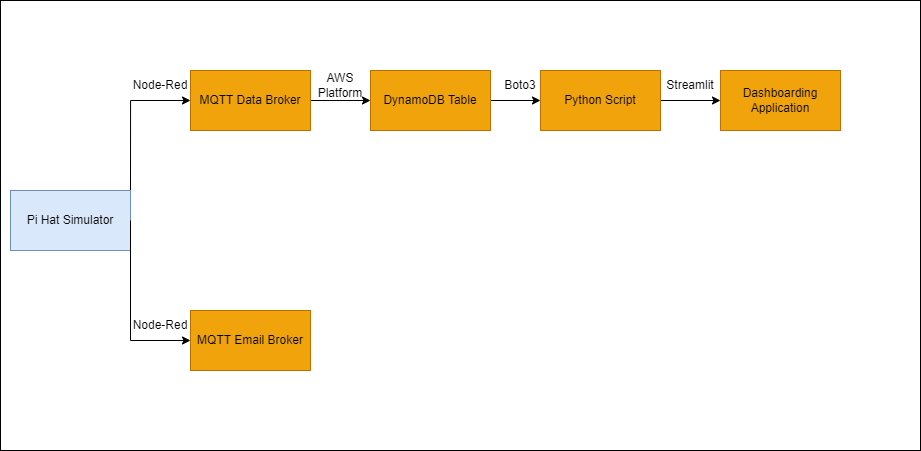

The diagram above was exported from draw.io. Its source (the exported page's mxGraphModel, read from the mxfile embedded in the PNG):
<mxGraphModel dx="1059" dy="584" grid="1" gridSize="10" guides="1" tooltips="1" connect="1" arrows="1" fold="1" page="1" pageScale="1" pageWidth="850" pageHeight="1100" math="0" shadow="0">
  <root>
    <mxCell id="0" />
    <mxCell id="1" parent="0" />
    <mxCell id="9ixu39O5s2mAYxxykHnp-28" value="" style="rounded=0;whiteSpace=wrap;html=1;" vertex="1" parent="1">
      <mxGeometry y="100" width="920" height="450" as="geometry" />
    </mxCell>
    <mxCell id="9ixu39O5s2mAYxxykHnp-3" style="edgeStyle=orthogonalEdgeStyle;rounded=0;orthogonalLoop=1;jettySize=auto;html=1;entryX=0;entryY=0.5;entryDx=0;entryDy=0;" edge="1" parent="1" source="9ixu39O5s2mAYxxykHnp-1" target="9ixu39O5s2mAYxxykHnp-2">
      <mxGeometry relative="1" as="geometry">
        <Array as="points">
          <mxPoint x="130" y="320" />
          <mxPoint x="130" y="200" />
        </Array>
      </mxGeometry>
    </mxCell>
    <mxCell id="9ixu39O5s2mAYxxykHnp-1" value="Pi Hat Simulator" style="rounded=0;whiteSpace=wrap;html=1;fillColor=#dae8fc;strokeColor=#6c8ebf;" vertex="1" parent="1">
      <mxGeometry x="10" y="290" width="120" height="60" as="geometry" />
    </mxCell>
    <mxCell id="9ixu39O5s2mAYxxykHnp-5" style="edgeStyle=orthogonalEdgeStyle;rounded=0;orthogonalLoop=1;jettySize=auto;html=1;entryX=0;entryY=0.5;entryDx=0;entryDy=0;" edge="1" parent="1" source="9ixu39O5s2mAYxxykHnp-2" target="9ixu39O5s2mAYxxykHnp-4">
      <mxGeometry relative="1" as="geometry" />
    </mxCell>
    <mxCell id="9ixu39O5s2mAYxxykHnp-2" value="MQTT Data Broker" style="rounded=0;whiteSpace=wrap;html=1;fillColor=#f0a30a;strokeColor=#BD7000;fontColor=#000000;" vertex="1" parent="1">
      <mxGeometry x="190" y="170" width="120" height="60" as="geometry" />
    </mxCell>
    <mxCell id="9ixu39O5s2mAYxxykHnp-7" style="edgeStyle=orthogonalEdgeStyle;rounded=0;orthogonalLoop=1;jettySize=auto;html=1;exitX=1;exitY=0.5;exitDx=0;exitDy=0;entryX=0;entryY=0.5;entryDx=0;entryDy=0;" edge="1" parent="1" source="9ixu39O5s2mAYxxykHnp-4" target="9ixu39O5s2mAYxxykHnp-6">
      <mxGeometry relative="1" as="geometry" />
    </mxCell>
    <mxCell id="9ixu39O5s2mAYxxykHnp-4" value="DynamoDB Table" style="rounded=0;whiteSpace=wrap;html=1;fillColor=#f0a30a;fontColor=#000000;strokeColor=#BD7000;" vertex="1" parent="1">
      <mxGeometry x="370" y="170" width="120" height="60" as="geometry" />
    </mxCell>
    <mxCell id="9ixu39O5s2mAYxxykHnp-25" style="edgeStyle=orthogonalEdgeStyle;rounded=0;orthogonalLoop=1;jettySize=auto;html=1;entryX=0;entryY=0.5;entryDx=0;entryDy=0;" edge="1" parent="1" source="9ixu39O5s2mAYxxykHnp-6" target="9ixu39O5s2mAYxxykHnp-8">
      <mxGeometry relative="1" as="geometry" />
    </mxCell>
    <mxCell id="9ixu39O5s2mAYxxykHnp-6" value="Python Script" style="rounded=0;whiteSpace=wrap;html=1;fillColor=#f0a30a;fontColor=#000000;strokeColor=#BD7000;" vertex="1" parent="1">
      <mxGeometry x="540" y="170" width="120" height="60" as="geometry" />
    </mxCell>
    <mxCell id="9ixu39O5s2mAYxxykHnp-8" value="Dashboarding Application" style="rounded=0;whiteSpace=wrap;html=1;fillColor=#f0a30a;fontColor=#000000;strokeColor=#BD7000;" vertex="1" parent="1">
      <mxGeometry x="720" y="170" width="120" height="60" as="geometry" />
    </mxCell>
    <mxCell id="9ixu39O5s2mAYxxykHnp-11" value="AWS Platform" style="text;html=1;strokeColor=none;fillColor=none;align=center;verticalAlign=middle;whiteSpace=wrap;rounded=0;" vertex="1" parent="1">
      <mxGeometry x="310" y="170" width="60" height="30" as="geometry" />
    </mxCell>
    <mxCell id="9ixu39O5s2mAYxxykHnp-13" value="Boto3" style="text;html=1;strokeColor=none;fillColor=none;align=center;verticalAlign=middle;whiteSpace=wrap;rounded=0;" vertex="1" parent="1">
      <mxGeometry x="490" y="170" width="60" height="30" as="geometry" />
    </mxCell>
    <mxCell id="9ixu39O5s2mAYxxykHnp-15" value="MQTT Email Broker" style="rounded=0;whiteSpace=wrap;html=1;fillColor=#f0a30a;fontColor=#000000;strokeColor=#BD7000;" vertex="1" parent="1">
      <mxGeometry x="190" y="410" width="120" height="60" as="geometry" />
    </mxCell>
    <mxCell id="9ixu39O5s2mAYxxykHnp-18" value="" style="endArrow=classic;html=1;rounded=0;exitX=1;exitY=0.5;exitDx=0;exitDy=0;entryX=0;entryY=0.5;entryDx=0;entryDy=0;" edge="1" parent="1" source="9ixu39O5s2mAYxxykHnp-1" target="9ixu39O5s2mAYxxykHnp-15">
      <mxGeometry width="50" height="50" relative="1" as="geometry">
        <mxPoint x="120" y="410" as="sourcePoint" />
        <mxPoint x="190" y="440" as="targetPoint" />
        <Array as="points">
          <mxPoint x="130" y="320" />
          <mxPoint x="130" y="440" />
        </Array>
      </mxGeometry>
    </mxCell>
    <mxCell id="9ixu39O5s2mAYxxykHnp-14" value="Streamlit" style="text;html=1;strokeColor=none;fillColor=none;align=center;verticalAlign=middle;whiteSpace=wrap;rounded=0;" vertex="1" parent="1">
      <mxGeometry x="660" y="170" width="60" height="30" as="geometry" />
    </mxCell>
    <mxCell id="9ixu39O5s2mAYxxykHnp-26" value="Node-Red" style="text;html=1;strokeColor=none;fillColor=none;align=center;verticalAlign=middle;whiteSpace=wrap;rounded=0;" vertex="1" parent="1">
      <mxGeometry x="130" y="170" width="60" height="30" as="geometry" />
    </mxCell>
    <mxCell id="9ixu39O5s2mAYxxykHnp-27" value="Node-Red" style="text;html=1;strokeColor=none;fillColor=none;align=center;verticalAlign=middle;whiteSpace=wrap;rounded=0;" vertex="1" parent="1">
      <mxGeometry x="130" y="410" width="60" height="30" as="geometry" />
    </mxCell>
  </root>
</mxGraphModel>